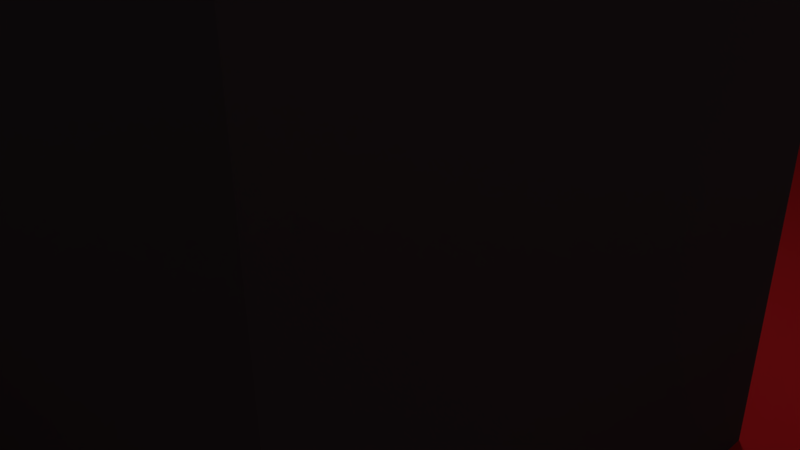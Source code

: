 # Source: tile4.blend  (saved by Blender 2.77.0; exported with 4.5.12 LTS)
import bpy
from mathutils import Matrix  # noqa: F401  (used for matrix-valued properties, if any)

bpy.ops.wm.read_factory_settings(use_empty=True)
scene = bpy.context.scene
scene.name = 'Scene'

# ---- collections
col_collection_1 = bpy.data.collections.new('Collection 1'); scene.collection.children.link(col_collection_1)

# ---- materials (node trees are filled in below, after node groups)
mat_material_001 = bpy.data.materials.new('Material.001')
mat_material_001.alpha_threshold = 0.0
mat_material_001.use_transparent_shadow = False
mat_material_001.diffuse_color = (0.8, 0.02118, 0.02715, 1.0)
mat_material_001.roughness = 0.5
mat_material_001.specular_intensity = 0.0
mat_material_002 = bpy.data.materials.new('Material.002')
mat_material_002.alpha_threshold = 0.0
mat_material_002.use_transparent_shadow = False
mat_material_002.diffuse_color = (0.08714, 0.07736, 0.08463, 1.0)
mat_material_002.roughness = 0.5
mat_material_002.specular_intensity = 0.0

# ---- material node trees

# ---- world
world_world = bpy.data.worlds.new('World'); scene.world = world_world
world_world.color = (0.05088, 0.05088, 0.05088)
world_world.use_sun_shadow = False
world_world.sun_shadow_jitter_overblur = 0.0
world_world.cycles.sampling_method = 'MANUAL'

# ---- cameras
cam_camera = bpy.data.cameras.new('Camera')
cam_camera.clip_end = 100.0
cam_camera.lens = 35.0
cam_camera.sensor_width = 32.0
cam_camera.sensor_height = 18.0
cam_camera.ortho_scale = 7.314
cam_camera.dof.focus_distance = 0.0
cam_camera.dof.aperture_fstop = 128.0

# ---- lights
light_lamp = bpy.data.lights.new('Lamp', 'POINT')
light_lamp.transmission_factor = 0.0
light_lamp.cutoff_distance = 30.0
light_lamp.energy = 100.0
light_lamp.shadow_buffer_clip_start = 1.001
light_lamp.shadow_soft_size = 0.1
light_lamp.shadow_maximum_resolution = 0.006
light_lamp.use_absolute_resolution = True

# ---- meshes
me_plane = bpy.data.meshes.new('Plane')
me_plane.from_pydata([(-1.0, -1.0, 0.0), (1.0, -1.0, 0.0), (-1.0, 1.0, 0.0), (1.0, 1.0, 0.0), (-1.0, 0.75, 0.0), (-1.0, 0.5, 0.0), (-1.0, 0.25, 0.0), (-1.0, 0.0, 0.0), (-1.0, -0.25, 0.0), (-1.0, -0.5, 0.0), (-1.0, -0.75, 0.0), (-0.75, -1.0, 0.0), (-0.5, -1.0, 0.0), (-0.25, -1.0, 0.0), (0.0, -1.0, 0.0), (0.25, -1.0, 0.0), (0.5, -1.0, 0.0), (0.75, -1.0, 0.0), (1.0, -0.75, 0.0), (1.0, -0.5, 0.0), (1.0, -0.25, 0.0), (1.0, 0.0, 0.0), (1.0, 0.25, 0.0), (1.0, 0.5, 0.0), (1.0, 0.75, 0.0), (0.75, 1.0, 0.0), (0.5, 1.0, 0.0), (0.25, 1.0, 0.0), (0.0, 1.0, 0.0), (-0.25, 1.0, 0.0), (-0.5, 1.0, 0.0), (-0.75, 1.0, 0.0), (-0.75, -0.75, 0.0), (-0.75, -0.5, 0.0), (-0.75, -0.25, 0.0), (-0.75, 0.0, 0.0), (-0.75, 0.25, 0.0), (-0.75, 0.5, 0.0), (-0.75, 0.75, 0.0), (-0.5, -0.75, 0.0), (-0.5, -0.5, 0.0), (-0.5, -0.25, 0.0), (-0.5, 0.0, 0.0), (-0.5, 0.25, 0.0), (-0.5, 0.75, 0.0), (-0.25, -0.75, 0.0), (-0.25, -0.5, 0.0), (-0.25, -0.25, 0.0), (-0.25, 0.0, 0.0), (-0.25, 0.25, 0.0), (-0.25, 0.5, 0.0), (-0.25, 0.75, 0.0), (0.0, -0.75, 0.0), (0.0, -0.5, 0.0), (0.0, -0.25, 0.0), (0.0, 0.0, 0.0), (0.0, 0.25, 0.0), (0.0, 0.5, 0.0), (0.0, 0.75, 0.0), (0.25, -0.75, 0.0), (0.25, -0.5, 0.0), (0.25, -0.25, 0.0), (0.25, 0.0, 0.0), (0.25, 0.25, 0.0), (0.25, 0.5, 0.0), (0.25, 0.75, 0.0), (0.5, -0.75, 0.0), (0.5, -0.5, 0.0), (0.5, -0.25, 0.0), (0.5, 0.0, 0.0), (0.5, 0.25, 0.0), (0.5, 0.5, 0.0), (0.5, 0.75, 0.0), (0.75, -0.75, 0.0), (0.75, -0.5, 0.0), (0.75, -0.25, 0.0), (0.75, 0.0, 0.0), (0.75, 0.25, 0.0), (0.75, 0.5, 0.0), (0.75, 0.75, 0.0), (0.5, -1.0, 0.5), (0.75, -1.0, 0.5), (-0.75, -0.75, 0.5), (-0.75, -0.5, 0.5), (-0.5, -0.75, 0.5), (-0.5, -0.5, 0.5), (0.0, -0.25, 0.5), (0.0, 0.0, 0.5), (0.0, 0.5, 0.5), (0.0, 0.75, 0.5), (0.25, -0.25, 0.5), (0.25, 0.0, 0.5), (0.25, 0.5, 0.5), (0.25, 0.75, 0.5), (0.5, -0.75, 0.5), (0.75, -0.75, 0.5), (0.5579, -0.9421, 0.75), (0.6921, -0.9421, 0.75), (-0.6997, -0.6997, 0.75), (-0.6997, -0.5503, 0.75), (-0.5503, -0.6997, 0.75), (-0.5503, -0.5503, 0.75), (0.05256, -0.1974, 0.75), (0.05256, -0.05256, 0.75), (0.05446, 0.5545, 0.75), (0.05446, 0.6955, 0.75), (0.1974, -0.1974, 0.75), (0.1974, -0.05256, 0.75), (0.1955, 0.5545, 0.75), (0.1955, 0.6955, 0.75), (0.5579, -0.8079, 0.75), (0.6921, -0.8079, 0.75)], [], [(79, 24, 3, 25), (4, 38, 31, 2), (38, 44, 30, 31), (44, 51, 29, 30), (51, 58, 28, 29), (58, 65, 27, 28), (65, 72, 26, 27), (72, 79, 25, 26), (0, 11, 32, 10), (10, 32, 33, 9), (9, 33, 34, 8), (8, 34, 35, 7), (7, 35, 36, 6), (6, 36, 37, 5), (5, 37, 38, 4), (11, 12, 39, 32), (62, 55, 87, 91), (33, 40, 41, 34), (34, 41, 42, 35), (35, 42, 43, 36), (12, 13, 45, 39), (39, 45, 46, 40), (40, 46, 47, 41), (13, 14, 52, 45), (46, 53, 54, 47), (47, 54, 55, 48), (48, 55, 56, 49), (49, 56, 57, 50), (50, 57, 58, 51), (14, 15, 59, 52), (53, 60, 61, 54), (40, 33, 83, 85), (55, 62, 63, 56), (56, 63, 64, 57), (54, 61, 90, 86), (15, 16, 66, 59), (59, 66, 67, 60), (60, 67, 68, 61), (61, 68, 69, 62), (62, 69, 70, 63), (64, 71, 72, 65), (17, 73, 95, 81), (66, 73, 74, 67), (67, 74, 75, 68), (17, 1, 18, 73), (73, 18, 19, 74), (74, 19, 20, 75), (75, 20, 21, 76), (76, 21, 22, 77), (77, 22, 23, 78), (78, 23, 24, 79), (90, 91, 107, 106), (91, 87, 103, 107), (89, 88, 104, 105), (86, 90, 106, 102), (55, 54, 86, 87), (61, 62, 91, 90), (16, 17, 81, 80), (57, 64, 92, 88), (65, 58, 89, 93), (58, 57, 88, 89), (73, 66, 94, 95), (64, 65, 93, 92), (33, 32, 82, 83), (39, 40, 85, 84), (32, 39, 84, 82), (66, 16, 80, 94), (98, 100, 101, 99), (102, 106, 107, 103), (104, 108, 109, 105), (96, 97, 111, 110), (88, 92, 108, 104), (92, 93, 109, 108), (93, 89, 105, 109), (94, 80, 96, 110), (80, 81, 97, 96), (95, 94, 110, 111), (81, 95, 111, 97), (83, 82, 98, 99), (82, 84, 100, 98), (84, 85, 101, 100), (85, 83, 99, 101), (87, 86, 102, 103)])
me_plane.polygons.foreach_set('material_index', [0, 0, 0, 0, 0, 0, 0, 0, 0, 0, 0, 0, 0, 0, 0, 0, 1, 0, 0, 0, 0, 0, 0, 0, 0, 0, 0, 0, 0, 0, 0, 1, 0, 0, 1, 0, 0, 0, 0, 0, 0, 1, 0, 0, 0, 0, 0, 0, 0, 0, 0, 1, 1, 1, 1, 1, 1, 1, 1, 1, 1, 1, 1, 1, 1, 1, 1, 1, 1, 1, 1, 1, 1, 1, 1, 1, 1, 1, 1, 1, 1, 1, 1])
me_plane.materials.append(mat_material_001)
me_plane.materials.append(mat_material_002)
me_plane.use_remesh_preserve_volume = False
me_plane.use_remesh_preserve_attributes = False
me_plane.use_mirror_vertex_groups = False
me_plane.update()

# ---- objects
ob_plane = bpy.data.objects.new('Plane', me_plane)
ob_lamp = bpy.data.objects.new('Lamp', light_lamp)
ob_camera = bpy.data.objects.new('Camera', cam_camera)

# ---- transforms, parenting, visibility, modifiers, constraints
ob_plane.location = (0.0, 0.0, 0.0)
ob_plane.scale = (20.0, 20.0, 20.0)
ob_plane.lineart.crease_threshold = 0.0
ob_lamp.location = (4.076, 1.005, 5.904)
ob_lamp.rotation_euler = (0.6503, 0.05522, 1.866)
ob_lamp.lock_rotations_4d = False
ob_lamp.empty_display_type = 'ARROWS'
ob_lamp.color = (0.0, 0.0, 0.0, 0.0)
ob_lamp.lineart.crease_threshold = 0.0
ob_camera.location = (7.481, -6.508, 5.344)
ob_camera.rotation_euler = (1.109, 0.01082, 0.8149)
ob_camera.lock_rotations_4d = False
ob_camera.empty_display_type = 'ARROWS'
ob_camera.color = (0.0, 0.0, 0.0, 0.0)
ob_camera.display_type = 'WIRE'
ob_camera.lineart.crease_threshold = 0.0

# ---- collection membership
col_collection_1.objects.link(ob_plane)
col_collection_1.objects.link(ob_lamp)
col_collection_1.objects.link(ob_camera)

# ---- scene / render settings (as saved in the file)
scene.camera = ob_camera
scene.frame_start = 1; scene.frame_end = 250; scene.frame_set(1)
scene.render.engine = 'BLENDER_EEVEE_NEXT'
scene.render.resolution_percentage = 50
scene.render.dither_intensity = 0.0
scene.cycles.use_denoising = False
scene.cycles.samples = 128
scene.cycles.sampling_pattern = 'TABULATED_SOBOL'
scene.cycles.light_sampling_threshold = 0.0
scene.cycles.use_adaptive_sampling = False
scene.cycles.use_light_tree = False
scene.cycles.blur_glossy = 0.0
scene.cycles.sample_clamp_indirect = 0.0
scene.view_settings.view_transform = 'Standard'
bpy.context.view_layer.update()
